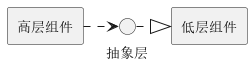

The diagram above was rendered by PlantUML. Its source (embedded in the PNG):
@startuml
skinparam componentStyle rectangle

interface 抽象层
[低层组件] <|..left.抽象层
抽象层 <..left. [高层组件]
@enduml